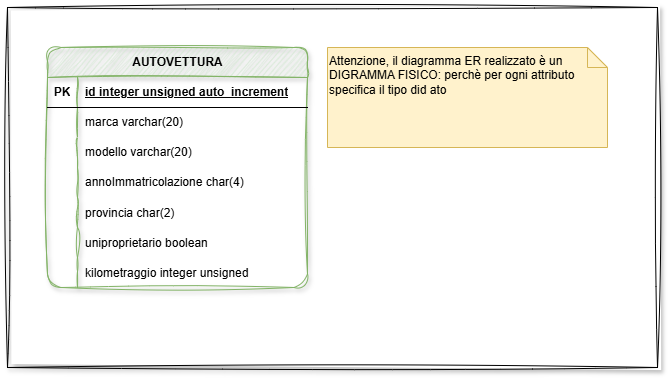

The diagram above was exported from draw.io. Its source (the exported page's mxGraphModel, read from the mxfile embedded in the PNG):
<mxGraphModel dx="509" dy="773" grid="1" gridSize="10" guides="1" tooltips="1" connect="1" arrows="1" fold="1" page="1" pageScale="1" pageWidth="850" pageHeight="1100" math="0" shadow="0">
  <root>
    <mxCell id="0" />
    <mxCell id="1" parent="0" />
    <mxCell id="fhw1nwH0WXA_BxCC_69z-27" parent="1" style="rounded=0;whiteSpace=wrap;html=1;shadow=1;sketch=1;curveFitting=1;jiggle=2;" value="" vertex="1">
      <mxGeometry height="360" width="650" x="80" y="40" as="geometry" />
    </mxCell>
    <mxCell id="fhw1nwH0WXA_BxCC_69z-1" parent="1" style="shape=table;startSize=30;container=1;collapsible=1;childLayout=tableLayout;fixedRows=1;rowLines=0;fontStyle=1;align=center;resizeLast=1;html=1;fillColor=#d5e8d4;strokeColor=#82b366;rounded=1;roundedPerimeter=1;shadow=1;sketch=1;curveFitting=1;jiggle=2;swimlaneLine=1;" value="AUTOVETTURA" vertex="1">
      <mxGeometry height="240" width="260" x="120" y="80" as="geometry" />
    </mxCell>
    <mxCell id="fhw1nwH0WXA_BxCC_69z-2" parent="fhw1nwH0WXA_BxCC_69z-1" style="shape=tableRow;horizontal=0;startSize=0;swimlaneHead=0;swimlaneBody=0;fillColor=none;collapsible=0;dropTarget=0;points=[[0,0.5],[1,0.5]];portConstraint=eastwest;top=0;left=0;right=0;bottom=1;" value="" vertex="1">
      <mxGeometry height="30" width="260" y="30" as="geometry" />
    </mxCell>
    <mxCell id="fhw1nwH0WXA_BxCC_69z-3" parent="fhw1nwH0WXA_BxCC_69z-2" style="shape=partialRectangle;connectable=0;fillColor=none;top=0;left=0;bottom=0;right=0;fontStyle=1;overflow=hidden;whiteSpace=wrap;html=1;" value="PK" vertex="1">
      <mxGeometry height="30" width="30" as="geometry">
        <mxRectangle height="30" width="30" as="alternateBounds" />
      </mxGeometry>
    </mxCell>
    <mxCell id="fhw1nwH0WXA_BxCC_69z-4" parent="fhw1nwH0WXA_BxCC_69z-2" style="shape=partialRectangle;connectable=0;fillColor=none;top=0;left=0;bottom=0;right=0;align=left;spacingLeft=6;fontStyle=5;overflow=hidden;whiteSpace=wrap;html=1;" value="id integer unsigned auto_increment" vertex="1">
      <mxGeometry height="30" width="230" x="30" as="geometry">
        <mxRectangle height="30" width="230" as="alternateBounds" />
      </mxGeometry>
    </mxCell>
    <mxCell id="fhw1nwH0WXA_BxCC_69z-5" parent="fhw1nwH0WXA_BxCC_69z-1" style="shape=tableRow;horizontal=0;startSize=0;swimlaneHead=0;swimlaneBody=0;fillColor=none;collapsible=0;dropTarget=0;points=[[0,0.5],[1,0.5]];portConstraint=eastwest;top=0;left=0;right=0;bottom=0;" value="" vertex="1">
      <mxGeometry height="30" width="260" y="60" as="geometry" />
    </mxCell>
    <mxCell id="fhw1nwH0WXA_BxCC_69z-6" parent="fhw1nwH0WXA_BxCC_69z-5" style="shape=partialRectangle;connectable=0;fillColor=none;top=0;left=0;bottom=0;right=0;editable=1;overflow=hidden;whiteSpace=wrap;html=1;" value="" vertex="1">
      <mxGeometry height="30" width="30" as="geometry">
        <mxRectangle height="30" width="30" as="alternateBounds" />
      </mxGeometry>
    </mxCell>
    <mxCell id="fhw1nwH0WXA_BxCC_69z-7" parent="fhw1nwH0WXA_BxCC_69z-5" style="shape=partialRectangle;connectable=0;fillColor=none;top=0;left=0;bottom=0;right=0;align=left;spacingLeft=6;overflow=hidden;whiteSpace=wrap;html=1;" value="marca varchar(20)" vertex="1">
      <mxGeometry height="30" width="230" x="30" as="geometry">
        <mxRectangle height="30" width="230" as="alternateBounds" />
      </mxGeometry>
    </mxCell>
    <mxCell id="fhw1nwH0WXA_BxCC_69z-8" parent="fhw1nwH0WXA_BxCC_69z-1" style="shape=tableRow;horizontal=0;startSize=0;swimlaneHead=0;swimlaneBody=0;fillColor=none;collapsible=0;dropTarget=0;points=[[0,0.5],[1,0.5]];portConstraint=eastwest;top=0;left=0;right=0;bottom=0;" value="" vertex="1">
      <mxGeometry height="30" width="260" y="90" as="geometry" />
    </mxCell>
    <mxCell id="fhw1nwH0WXA_BxCC_69z-9" parent="fhw1nwH0WXA_BxCC_69z-8" style="shape=partialRectangle;connectable=0;fillColor=none;top=0;left=0;bottom=0;right=0;editable=1;overflow=hidden;whiteSpace=wrap;html=1;" value="" vertex="1">
      <mxGeometry height="30" width="30" as="geometry">
        <mxRectangle height="30" width="30" as="alternateBounds" />
      </mxGeometry>
    </mxCell>
    <mxCell id="fhw1nwH0WXA_BxCC_69z-10" parent="fhw1nwH0WXA_BxCC_69z-8" style="shape=partialRectangle;connectable=0;fillColor=none;top=0;left=0;bottom=0;right=0;align=left;spacingLeft=6;overflow=hidden;whiteSpace=wrap;html=1;" value="modello varchar(20)" vertex="1">
      <mxGeometry height="30" width="230" x="30" as="geometry">
        <mxRectangle height="30" width="230" as="alternateBounds" />
      </mxGeometry>
    </mxCell>
    <mxCell id="fhw1nwH0WXA_BxCC_69z-11" parent="fhw1nwH0WXA_BxCC_69z-1" style="shape=tableRow;horizontal=0;startSize=0;swimlaneHead=0;swimlaneBody=0;fillColor=none;collapsible=0;dropTarget=0;points=[[0,0.5],[1,0.5]];portConstraint=eastwest;top=0;left=0;right=0;bottom=0;" value="" vertex="1">
      <mxGeometry height="30" width="260" y="120" as="geometry" />
    </mxCell>
    <mxCell id="fhw1nwH0WXA_BxCC_69z-12" parent="fhw1nwH0WXA_BxCC_69z-11" style="shape=partialRectangle;connectable=0;fillColor=none;top=0;left=0;bottom=0;right=0;editable=1;overflow=hidden;whiteSpace=wrap;html=1;" value="" vertex="1">
      <mxGeometry height="30" width="30" as="geometry">
        <mxRectangle height="30" width="30" as="alternateBounds" />
      </mxGeometry>
    </mxCell>
    <mxCell id="fhw1nwH0WXA_BxCC_69z-13" parent="fhw1nwH0WXA_BxCC_69z-11" style="shape=partialRectangle;connectable=0;fillColor=none;top=0;left=0;bottom=0;right=0;align=left;spacingLeft=6;overflow=hidden;whiteSpace=wrap;html=1;" value="annoImmatricolazione char(4)" vertex="1">
      <mxGeometry height="30" width="230" x="30" as="geometry">
        <mxRectangle height="30" width="230" as="alternateBounds" />
      </mxGeometry>
    </mxCell>
    <mxCell id="fhw1nwH0WXA_BxCC_69z-17" parent="fhw1nwH0WXA_BxCC_69z-1" style="shape=tableRow;horizontal=0;startSize=0;swimlaneHead=0;swimlaneBody=0;fillColor=none;collapsible=0;dropTarget=0;points=[[0,0.5],[1,0.5]];portConstraint=eastwest;top=0;left=0;right=0;bottom=0;" value="" vertex="1">
      <mxGeometry height="30" width="260" y="150" as="geometry" />
    </mxCell>
    <mxCell id="fhw1nwH0WXA_BxCC_69z-18" parent="fhw1nwH0WXA_BxCC_69z-17" style="shape=partialRectangle;connectable=0;fillColor=none;top=0;left=0;bottom=0;right=0;editable=1;overflow=hidden;" value="" vertex="1">
      <mxGeometry height="30" width="30" as="geometry">
        <mxRectangle height="30" width="30" as="alternateBounds" />
      </mxGeometry>
    </mxCell>
    <mxCell id="fhw1nwH0WXA_BxCC_69z-19" parent="fhw1nwH0WXA_BxCC_69z-17" style="shape=partialRectangle;connectable=0;fillColor=none;top=0;left=0;bottom=0;right=0;align=left;spacingLeft=6;overflow=hidden;" value="provincia char(2)" vertex="1">
      <mxGeometry height="30" width="230" x="30" as="geometry">
        <mxRectangle height="30" width="230" as="alternateBounds" />
      </mxGeometry>
    </mxCell>
    <mxCell id="fhw1nwH0WXA_BxCC_69z-20" parent="fhw1nwH0WXA_BxCC_69z-1" style="shape=tableRow;horizontal=0;startSize=0;swimlaneHead=0;swimlaneBody=0;fillColor=none;collapsible=0;dropTarget=0;points=[[0,0.5],[1,0.5]];portConstraint=eastwest;top=0;left=0;right=0;bottom=0;" value="" vertex="1">
      <mxGeometry height="30" width="260" y="180" as="geometry" />
    </mxCell>
    <mxCell id="fhw1nwH0WXA_BxCC_69z-21" parent="fhw1nwH0WXA_BxCC_69z-20" style="shape=partialRectangle;connectable=0;fillColor=none;top=0;left=0;bottom=0;right=0;editable=1;overflow=hidden;" value="" vertex="1">
      <mxGeometry height="30" width="30" as="geometry">
        <mxRectangle height="30" width="30" as="alternateBounds" />
      </mxGeometry>
    </mxCell>
    <mxCell id="fhw1nwH0WXA_BxCC_69z-22" parent="fhw1nwH0WXA_BxCC_69z-20" style="shape=partialRectangle;connectable=0;fillColor=none;top=0;left=0;bottom=0;right=0;align=left;spacingLeft=6;overflow=hidden;" value="uniproprietario boolean" vertex="1">
      <mxGeometry height="30" width="230" x="30" as="geometry">
        <mxRectangle height="30" width="230" as="alternateBounds" />
      </mxGeometry>
    </mxCell>
    <mxCell id="fhw1nwH0WXA_BxCC_69z-23" parent="fhw1nwH0WXA_BxCC_69z-1" style="shape=tableRow;horizontal=0;startSize=0;swimlaneHead=0;swimlaneBody=0;fillColor=none;collapsible=0;dropTarget=0;points=[[0,0.5],[1,0.5]];portConstraint=eastwest;top=0;left=0;right=0;bottom=0;" value="" vertex="1">
      <mxGeometry height="30" width="260" y="210" as="geometry" />
    </mxCell>
    <mxCell id="fhw1nwH0WXA_BxCC_69z-24" parent="fhw1nwH0WXA_BxCC_69z-23" style="shape=partialRectangle;connectable=0;fillColor=none;top=0;left=0;bottom=0;right=0;editable=1;overflow=hidden;" value="" vertex="1">
      <mxGeometry height="30" width="30" as="geometry">
        <mxRectangle height="30" width="30" as="alternateBounds" />
      </mxGeometry>
    </mxCell>
    <mxCell id="fhw1nwH0WXA_BxCC_69z-25" parent="fhw1nwH0WXA_BxCC_69z-23" style="shape=partialRectangle;connectable=0;fillColor=none;top=0;left=0;bottom=0;right=0;align=left;spacingLeft=6;overflow=hidden;" value="kilometraggio integer unsigned" vertex="1">
      <mxGeometry height="30" width="230" x="30" as="geometry">
        <mxRectangle height="30" width="230" as="alternateBounds" />
      </mxGeometry>
    </mxCell>
    <mxCell id="fhw1nwH0WXA_BxCC_69z-26" parent="1" style="shape=note;size=20;whiteSpace=wrap;html=1;fillColor=#fff2cc;strokeColor=#d6b656;align=left;verticalAlign=top;" value="Attenzione, il diagramma ER realizzato è un DIGRAMMA FISICO: perchè per ogni attributo specifica il tipo did ato" vertex="1">
      <mxGeometry height="100" width="280" x="400" y="80" as="geometry" />
    </mxCell>
  </root>
</mxGraphModel>